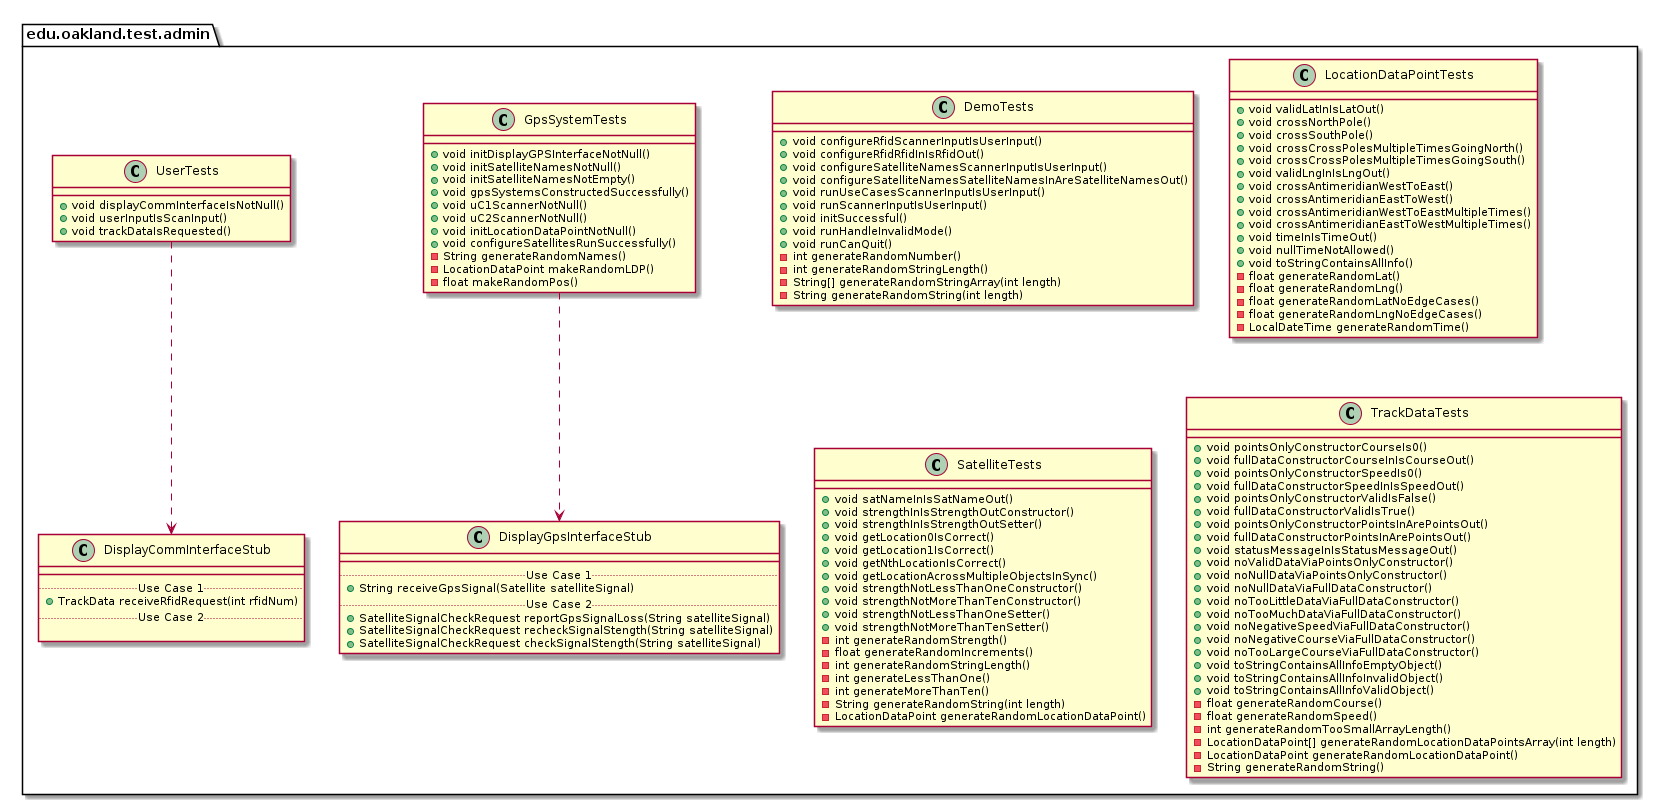

The diagram above was rendered by PlantUML. Its source (embedded in the PNG):
@startuml AdminTestPackage_InternalDependencies

package edu.oakland.test.admin {
    
}


package edu.oakland.test.admin {
    class DemoTests {
        + void configureRfidScannerInputIsUserInput()
        + void configureRfidRfidInIsRfidOut()
        + void configureSatelliteNamesScannerInputIsUserInput()
        + void configureSatelliteNamesSatelliteNamesInAreSatelliteNamesOut()
        + void runUseCasesScannerInputIsUserInput()
        + void runScannerInputIsUserInput()
        + void initSuccessful()
        + void runHandleInvalidMode()
        + void runCanQuit()
        - int generateRandomNumber()
        - int generateRandomStringLength()
        - String[] generateRandomStringArray(int length)
        - String generateRandomString(int length)
    }
}


package edu.oakland.test.admin {
    class GpsSystemTests {
        + void initDisplayGPSInterfaceNotNull()
        + void initSatelliteNamesNotNull()
        + void initSatelliteNamesNotEmpty()
        + void gpsSystemsConstructedSuccessfully()
        + void uC1ScannerNotNull()
        + void uC2ScannerNotNull()
        + void initLocationDataPointNotNull()
        + void configureSatellitesRunSuccessfully()
        - String generateRandomNames()
        - LocationDataPoint makeRandomLDP()
        - float makeRandomPos()
    }
}



package edu.oakland.test.admin {
    class DisplayGpsInterfaceStub {
        __
        .. Use Case 1 ..
        + String receiveGpsSignal(Satellite satelliteSignal)
        .. Use Case 2 ..
        + SatelliteSignalCheckRequest reportGpsSignalLoss(String satelliteSignal)
        + SatelliteSignalCheckRequest recheckSignalStength(String satelliteSignal)
        + SatelliteSignalCheckRequest checkSignalStength(String satelliteSignal)
    }
}

GpsSystemTests ..> DisplayGpsInterfaceStub

package edu.oakland.test.admin {
    class UserTests {
        + void displayCommInterfaceIsNotNull()
        + void userInputIsScanInput()
        + void trackDataIsRequested()
    }
}



package edu.oakland.test.admin {
    class DisplayCommInterfaceStub {
        __
        .. Use Case 1 ..
        + TrackData receiveRfidRequest(int rfidNum)
        .. Use Case 2 ..

    }
}

UserTests ..> DisplayCommInterfaceStub

package edu.oakland.test.admin {
    class LocationDataPointTests {
        + void validLatInIsLatOut()
        + void crossNorthPole()
        + void crossSouthPole()
        + void crossCrossPolesMultipleTimesGoingNorth()
        + void crossCrossPolesMultipleTimesGoingSouth()
        + void validLngInIsLngOut()
        + void crossAntimeridianWestToEast()
        + void crossAntimeridianEastToWest()
        + void crossAntimeridianWestToEastMultipleTimes()
        + void crossAntimeridianEastToWestMultipleTimes()
        + void timeInIsTimeOut()
        + void nullTimeNotAllowed()
        + void toStringContainsAllInfo()
        - float generateRandomLat()
        - float generateRandomLng()
        - float generateRandomLatNoEdgeCases()
        - float generateRandomLngNoEdgeCases()
        - LocalDateTime generateRandomTime()
    }
}


package edu.oakland.test.admin {
    class SatelliteTests {
       + void satNameInIsSatNameOut()
       + void strengthInIsStrengthOutConstructor()
       + void strengthInIsStrengthOutSetter()
       + void getLocation0IsCorrect()
       + void getLocation1IsCorrect()
       + void getNthLocationIsCorrect()
       + void getLocationAcrossMultipleObjectsInSync()
       + void strengthNotLessThanOneConstructor()
       + void strengthNotMoreThanTenConstructor()
       + void strengthNotLessThanOneSetter()
       + void strengthNotMoreThanTenSetter()
       - int generateRandomStrength()
       - float generateRandomIncrements()
       - int generateRandomStringLength()
       - int generateLessThanOne()
       - int generateMoreThanTen()
       - String generateRandomString(int length)
       - LocationDataPoint generateRandomLocationDataPoint()
    }
}


package edu.oakland.test.admin {
    class TrackDataTests {
        + void pointsOnlyConstructorCourseIs0()
        + void fullDataConstructorCourseInIsCourseOut()
        + void pointsOnlyConstructorSpeedIs0()
        + void fullDataConstructorSpeedInIsSpeedOut()
        + void pointsOnlyConstructorValidIsFalse()
        + void fullDataConstructorValidIsTrue()
        + void pointsOnlyConstructorPointsInArePointsOut()
        + void fullDataConstructorPointsInArePointsOut()
        + void statusMessageInIsStatusMessageOut()
        + void noValidDataViaPointsOnlyConstructor()
        + void noNullDataViaPointsOnlyConstructor()
        + void noNullDataViaFullDataConstructor()
        + void noTooLittleDataViaFullDataConstructor()
        + void noTooMuchDataViaFullDataConstructor()
        + void noNegativeSpeedViaFullDataConstructor()
        + void noNegativeCourseViaFullDataConstructor()
        + void noTooLargeCourseViaFullDataConstructor()
        + void toStringContainsAllInfoEmptyObject()
        + void toStringContainsAllInfoInvalidObject()
        + void toStringContainsAllInfoValidObject()
        - float generateRandomCourse()
        - float generateRandomSpeed()
        - int generateRandomTooSmallArrayLength()
        - LocationDataPoint[] generateRandomLocationDataPointsArray(int length)
        - LocationDataPoint generateRandomLocationDataPoint()
        - String generateRandomString()
    }
}


@enduml